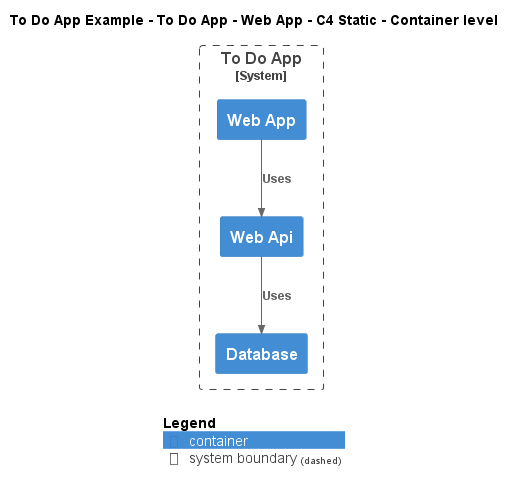

The diagram above was rendered by PlantUML. Its source (embedded in the PNG):
@startuml
!include ..\..\..\..\..\.c4s\C4_Container.puml

AddElementTag("c4interflow:lifecycle:new", $bgColor=green, $fontColor=#ffffff, $borderColor=green, $shadowing="False")
AddElementTag("c4interflow:lifecycle:changed", $bgColor=orange, $fontColor=#ffffff, $borderColor=orange, $shadowing="False")
AddElementTag("c4interflow:lifecycle:removed", $bgColor=red, $fontColor=#ffffff, $borderColor=red, $shadowing="False")

AddRelTag("c4interflow:lifecycle:new", $textColor=green, $lineColor=green)
AddRelTag("c4interflow:lifecycle:changed", $textColor=orange, $lineColor=orange)
AddRelTag("c4interflow:lifecycle:removed", $textColor=red, $lineColor=red)

SHOW_PERSON_PORTRAIT()
LAYOUT_TOP_DOWN()

skinparam linetype polyline

title To Do App Example - To Do App - Web App - C4 Static - Container level


System_Boundary(ToDoAppExample.SoftwareSystems.ToDoApp, "To Do App") {
    Container(ToDoAppExample.SoftwareSystems.ToDoApp.Containers.WebApp, "Web App", "", "")
    Container(ToDoAppExample.SoftwareSystems.ToDoApp.Containers.WebApi, "Web Api", "", "")
    Container(ToDoAppExample.SoftwareSystems.ToDoApp.Containers.Database, "Database", "", "")
}

Rel(ToDoAppExample.SoftwareSystems.ToDoApp.Containers.WebApp, ToDoAppExample.SoftwareSystems.ToDoApp.Containers.WebApi, "Uses")
Rel(ToDoAppExample.SoftwareSystems.ToDoApp.Containers.WebApi, ToDoAppExample.SoftwareSystems.ToDoApp.Containers.Database, "Uses")


SHOW_LEGEND()
@enduml